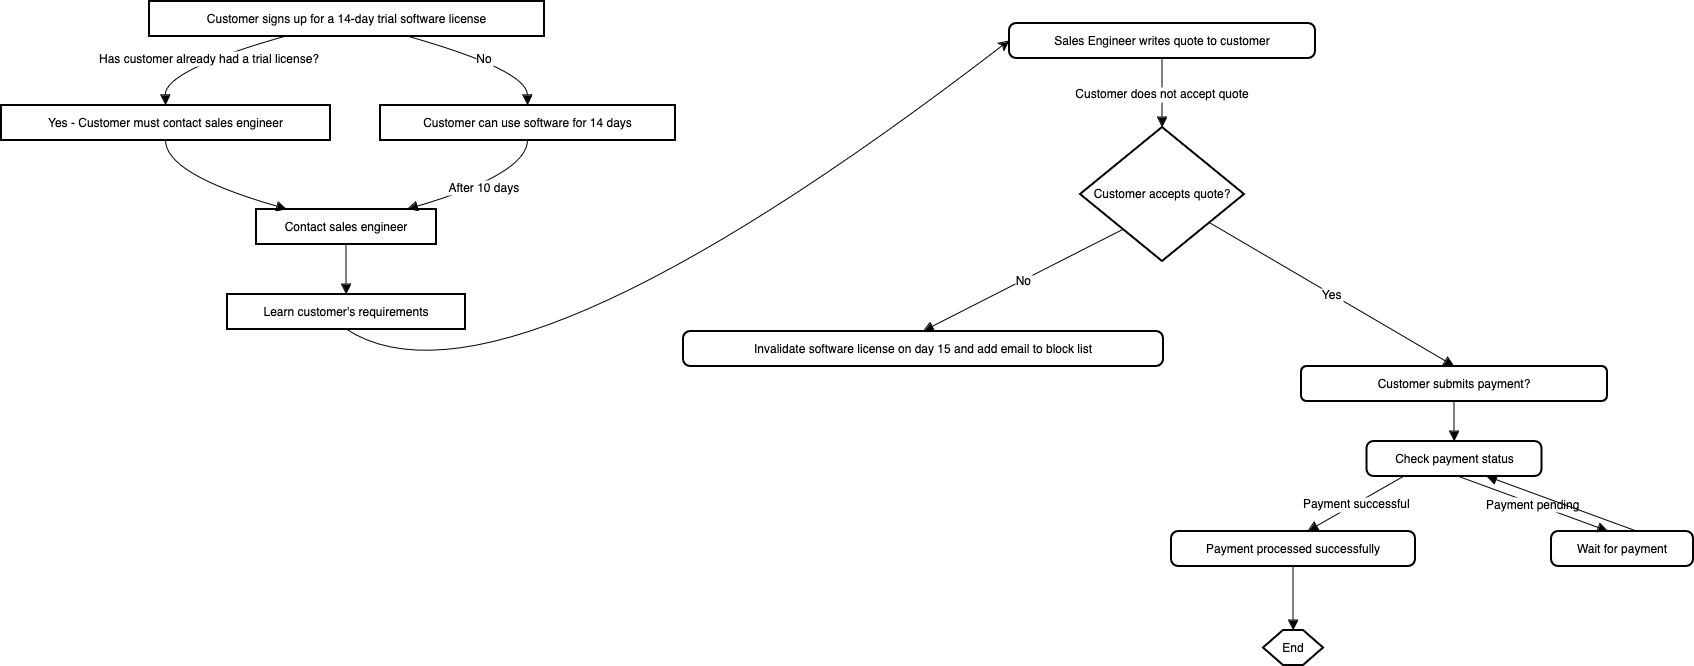

The diagram above was exported from draw.io. Its source (the exported page's mxGraphModel, read from the mxfile embedded in the PNG):
<mxGraphModel dx="1659" dy="352" grid="1" gridSize="10" guides="1" tooltips="1" connect="1" arrows="1" fold="1" page="0" pageScale="1" pageWidth="850" pageHeight="1100" math="0" shadow="0">
  <root>
    <mxCell id="0" />
    <mxCell id="1" parent="0" />
    <mxCell id="LESxQuJvSs5JfDgg2TbI-44" value="Customer signs up for a 14-day trial software license" style="whiteSpace=wrap;strokeWidth=2;" vertex="1" parent="1">
      <mxGeometry x="-222" y="550" width="395" height="35" as="geometry" />
    </mxCell>
    <mxCell id="LESxQuJvSs5JfDgg2TbI-45" value="Yes - Customer must contact sales engineer" style="whiteSpace=wrap;strokeWidth=2;" vertex="1" parent="1">
      <mxGeometry x="-370" y="654" width="329" height="35" as="geometry" />
    </mxCell>
    <mxCell id="LESxQuJvSs5JfDgg2TbI-46" value="Customer can use software for 14 days" style="whiteSpace=wrap;strokeWidth=2;" vertex="1" parent="1">
      <mxGeometry x="9" y="654" width="295" height="35" as="geometry" />
    </mxCell>
    <mxCell id="LESxQuJvSs5JfDgg2TbI-47" value="Contact sales engineer" style="whiteSpace=wrap;strokeWidth=2;" vertex="1" parent="1">
      <mxGeometry x="-115" y="758" width="180" height="35" as="geometry" />
    </mxCell>
    <mxCell id="LESxQuJvSs5JfDgg2TbI-100" style="edgeStyle=none;curved=1;rounded=0;orthogonalLoop=1;jettySize=auto;html=1;fontSize=12;startSize=8;endSize=8;exitX=0.5;exitY=1;exitDx=0;exitDy=0;entryX=0;entryY=0.5;entryDx=0;entryDy=0;" edge="1" parent="1" source="LESxQuJvSs5JfDgg2TbI-48" target="LESxQuJvSs5JfDgg2TbI-82">
      <mxGeometry relative="1" as="geometry">
        <Array as="points">
          <mxPoint x="130" y="980" />
        </Array>
      </mxGeometry>
    </mxCell>
    <mxCell id="LESxQuJvSs5JfDgg2TbI-48" value="Learn customer's requirements" style="whiteSpace=wrap;strokeWidth=2;" vertex="1" parent="1">
      <mxGeometry x="-144" y="843" width="238" height="35" as="geometry" />
    </mxCell>
    <mxCell id="LESxQuJvSs5JfDgg2TbI-50" value="Has customer already had a trial license?" style="curved=1;startArrow=none;endArrow=block;exitX=0.35;exitY=0.99;entryX=0.5;entryY=0;rounded=0;fontSize=12;startSize=8;endSize=8;" edge="1" parent="1" source="LESxQuJvSs5JfDgg2TbI-44" target="LESxQuJvSs5JfDgg2TbI-45">
      <mxGeometry relative="1" as="geometry">
        <Array as="points">
          <mxPoint x="-206" y="619" />
        </Array>
      </mxGeometry>
    </mxCell>
    <mxCell id="LESxQuJvSs5JfDgg2TbI-51" value="No" style="curved=1;startArrow=none;endArrow=block;exitX=0.65;exitY=0.99;entryX=0.5;entryY=0;rounded=0;fontSize=12;startSize=8;endSize=8;" edge="1" parent="1" source="LESxQuJvSs5JfDgg2TbI-44" target="LESxQuJvSs5JfDgg2TbI-46">
      <mxGeometry relative="1" as="geometry">
        <Array as="points">
          <mxPoint x="156" y="619" />
        </Array>
      </mxGeometry>
    </mxCell>
    <mxCell id="LESxQuJvSs5JfDgg2TbI-52" value="" style="curved=1;startArrow=none;endArrow=block;exitX=0.5;exitY=0.99;entryX=0.17;entryY=0;rounded=0;fontSize=12;startSize=8;endSize=8;" edge="1" parent="1" source="LESxQuJvSs5JfDgg2TbI-45" target="LESxQuJvSs5JfDgg2TbI-47">
      <mxGeometry relative="1" as="geometry">
        <Array as="points">
          <mxPoint x="-206" y="723" />
        </Array>
      </mxGeometry>
    </mxCell>
    <mxCell id="LESxQuJvSs5JfDgg2TbI-53" value="After 10 days" style="curved=1;startArrow=none;endArrow=block;exitX=0.5;exitY=0.99;entryX=0.84;entryY=0;rounded=0;fontSize=12;startSize=8;endSize=8;" edge="1" parent="1" source="LESxQuJvSs5JfDgg2TbI-46" target="LESxQuJvSs5JfDgg2TbI-47">
      <mxGeometry relative="1" as="geometry">
        <Array as="points">
          <mxPoint x="156" y="723" />
        </Array>
      </mxGeometry>
    </mxCell>
    <mxCell id="LESxQuJvSs5JfDgg2TbI-54" value="" style="curved=1;startArrow=none;endArrow=block;exitX=0.5;exitY=0.99;entryX=0.5;entryY=-0.01;rounded=0;fontSize=12;startSize=8;endSize=8;" edge="1" parent="1" source="LESxQuJvSs5JfDgg2TbI-47" target="LESxQuJvSs5JfDgg2TbI-48">
      <mxGeometry relative="1" as="geometry">
        <Array as="points" />
      </mxGeometry>
    </mxCell>
    <mxCell id="LESxQuJvSs5JfDgg2TbI-82" value="Sales Engineer writes quote to customer" style="rounded=1;absoluteArcSize=1;arcSize=14;whiteSpace=wrap;strokeWidth=2;" vertex="1" parent="1">
      <mxGeometry x="638" y="572" width="306" height="35" as="geometry" />
    </mxCell>
    <mxCell id="LESxQuJvSs5JfDgg2TbI-83" value="Customer accepts quote?" style="rhombus;strokeWidth=2;whiteSpace=wrap;" vertex="1" parent="1">
      <mxGeometry x="709" y="676" width="164" height="134" as="geometry" />
    </mxCell>
    <mxCell id="LESxQuJvSs5JfDgg2TbI-84" value="Invalidate software license on day 15 and add email to block list" style="rounded=1;absoluteArcSize=1;arcSize=14;whiteSpace=wrap;strokeWidth=2;" vertex="1" parent="1">
      <mxGeometry x="312" y="880" width="480" height="35" as="geometry" />
    </mxCell>
    <mxCell id="LESxQuJvSs5JfDgg2TbI-85" value="Customer submits payment?" style="strokeWidth=2;whiteSpace=wrap;rounded=1;html=1;" vertex="1" parent="1">
      <mxGeometry x="930" y="915" width="306" height="35" as="geometry" />
    </mxCell>
    <mxCell id="LESxQuJvSs5JfDgg2TbI-86" value="Payment processed successfully" style="rounded=1;absoluteArcSize=1;arcSize=14;whiteSpace=wrap;strokeWidth=2;" vertex="1" parent="1">
      <mxGeometry x="800" y="1080" width="244" height="35" as="geometry" />
    </mxCell>
    <mxCell id="LESxQuJvSs5JfDgg2TbI-87" value="Check payment status" style="rounded=1;absoluteArcSize=1;arcSize=14;whiteSpace=wrap;strokeWidth=2;" vertex="1" parent="1">
      <mxGeometry x="995.5" y="990" width="175" height="35" as="geometry" />
    </mxCell>
    <mxCell id="LESxQuJvSs5JfDgg2TbI-88" value="Wait for payment" style="rounded=1;absoluteArcSize=1;arcSize=14;whiteSpace=wrap;strokeWidth=2;" vertex="1" parent="1">
      <mxGeometry x="1180" y="1080" width="142" height="35" as="geometry" />
    </mxCell>
    <mxCell id="LESxQuJvSs5JfDgg2TbI-89" value="End" style="shape=hexagon;perimeter=hexagonPerimeter2;fixedSize=1;strokeWidth=2;whiteSpace=wrap;" vertex="1" parent="1">
      <mxGeometry x="892" y="1179" width="60" height="35" as="geometry" />
    </mxCell>
    <mxCell id="LESxQuJvSs5JfDgg2TbI-91" value="Customer does not accept quote" style="curved=1;startArrow=none;endArrow=block;exitX=0.5;exitY=0.97;entryX=0.5;entryY=0;rounded=0;fontSize=12;startSize=8;endSize=8;" edge="1" parent="1" source="LESxQuJvSs5JfDgg2TbI-82" target="LESxQuJvSs5JfDgg2TbI-83">
      <mxGeometry relative="1" as="geometry">
        <Array as="points" />
      </mxGeometry>
    </mxCell>
    <mxCell id="LESxQuJvSs5JfDgg2TbI-92" value="No" style="curved=1;startArrow=none;endArrow=block;exitX=0.05;exitY=1;entryX=0.5;entryY=0;rounded=0;fontSize=12;startSize=8;endSize=8;" edge="1" parent="1" source="LESxQuJvSs5JfDgg2TbI-83" target="LESxQuJvSs5JfDgg2TbI-84">
      <mxGeometry relative="1" as="geometry" />
    </mxCell>
    <mxCell id="LESxQuJvSs5JfDgg2TbI-93" value="Yes" style="curved=1;startArrow=none;endArrow=block;exitX=1;exitY=0.87;entryX=0.5;entryY=0;rounded=0;fontSize=12;startSize=8;endSize=8;strokeColor=default;align=center;verticalAlign=middle;fontFamily=Helvetica;fontColor=default;labelBackgroundColor=default;" edge="1" parent="1" source="LESxQuJvSs5JfDgg2TbI-83" target="LESxQuJvSs5JfDgg2TbI-85">
      <mxGeometry relative="1" as="geometry" />
    </mxCell>
    <mxCell id="LESxQuJvSs5JfDgg2TbI-95" value="" style="curved=1;startArrow=none;endArrow=block;entryX=0.5;entryY=0;rounded=0;fontSize=12;startSize=8;endSize=8;" edge="1" parent="1" source="LESxQuJvSs5JfDgg2TbI-85" target="LESxQuJvSs5JfDgg2TbI-87">
      <mxGeometry relative="1" as="geometry" />
    </mxCell>
    <mxCell id="LESxQuJvSs5JfDgg2TbI-96" value="Payment successful" style="curved=1;startArrow=none;endArrow=block;exitX=0.22;exitY=0.99;entryX=0.56;entryY=0;rounded=0;fontSize=12;startSize=8;endSize=8;" edge="1" parent="1" source="LESxQuJvSs5JfDgg2TbI-87" target="LESxQuJvSs5JfDgg2TbI-86">
      <mxGeometry relative="1" as="geometry" />
    </mxCell>
    <mxCell id="LESxQuJvSs5JfDgg2TbI-97" value="Payment pending" style="curved=1;startArrow=none;endArrow=block;exitX=0.52;exitY=0.99;entryX=0.4;entryY=0;rounded=0;fontSize=12;startSize=8;endSize=8;" edge="1" parent="1" source="LESxQuJvSs5JfDgg2TbI-87" target="LESxQuJvSs5JfDgg2TbI-88">
      <mxGeometry relative="1" as="geometry" />
    </mxCell>
    <mxCell id="LESxQuJvSs5JfDgg2TbI-98" value="" style="curved=1;startArrow=none;endArrow=block;exitX=0.6;exitY=0;entryX=0.68;entryY=0.99;rounded=0;fontSize=12;startSize=8;endSize=8;" edge="1" parent="1" source="LESxQuJvSs5JfDgg2TbI-88" target="LESxQuJvSs5JfDgg2TbI-87">
      <mxGeometry relative="1" as="geometry" />
    </mxCell>
    <mxCell id="LESxQuJvSs5JfDgg2TbI-99" value="" style="curved=1;startArrow=none;endArrow=block;exitX=0.5;exitY=0.99;entryX=0.5;entryY=-0.01;rounded=0;fontSize=12;startSize=8;endSize=8;" edge="1" parent="1" source="LESxQuJvSs5JfDgg2TbI-86" target="LESxQuJvSs5JfDgg2TbI-89">
      <mxGeometry relative="1" as="geometry">
        <Array as="points" />
      </mxGeometry>
    </mxCell>
  </root>
</mxGraphModel>